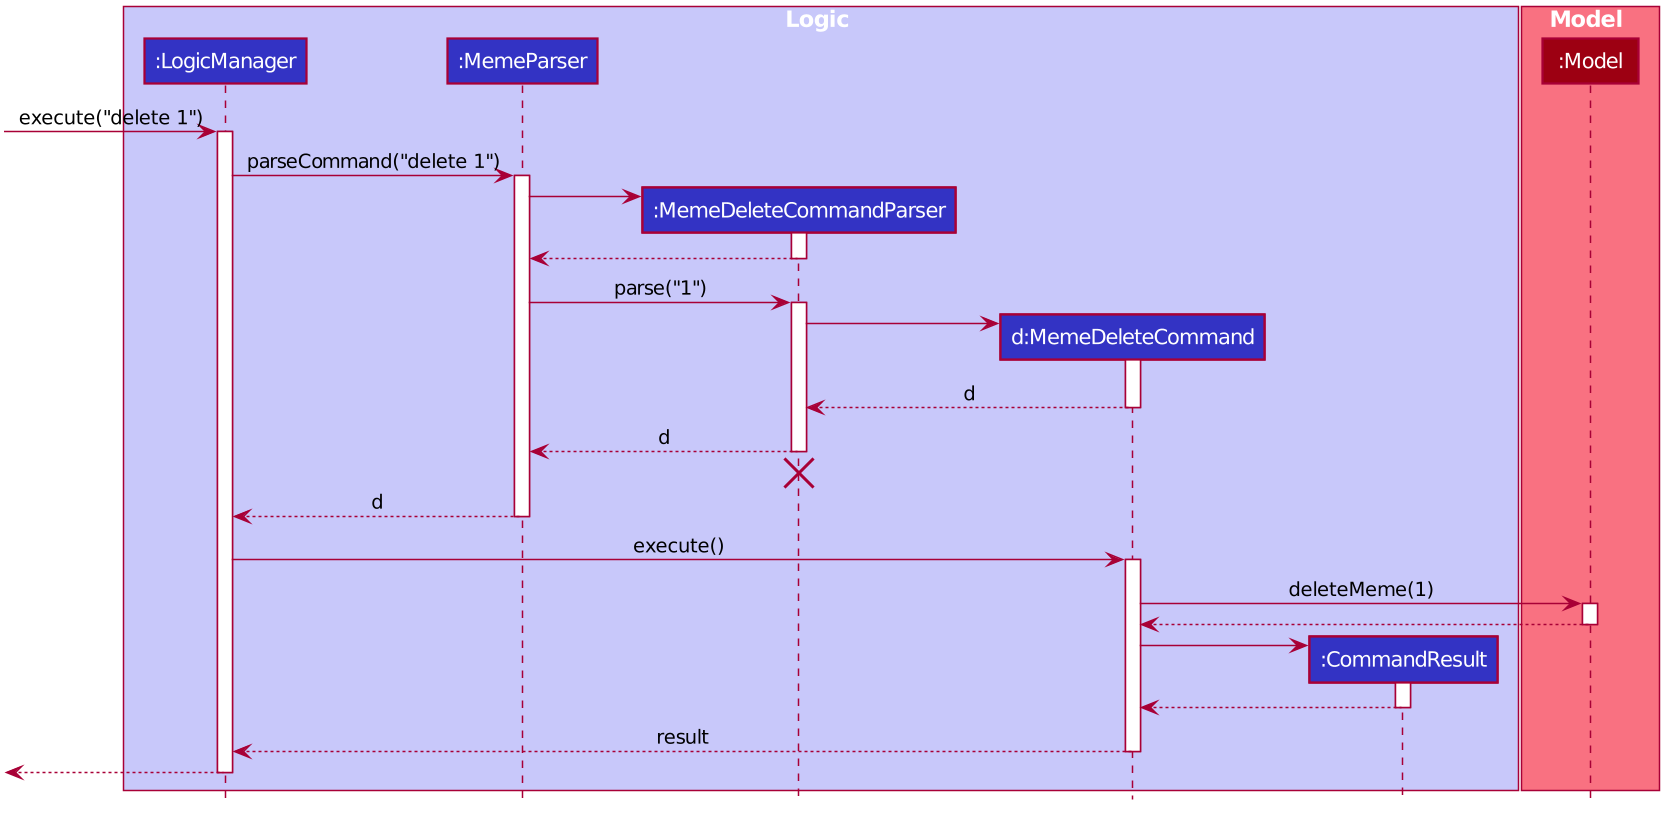

The diagram above was rendered by PlantUML. Its source (embedded in the PNG):
@startuml
scale 1.5








skinparam BackgroundColor #FFFFFFF

skinparam Shadowing false

skinparam Class {
    FontColor #FFFFFF
    BorderThickness 1
    BorderColor #FFFFFF
    StereotypeFontColor #FFFFFF
    FontName Arial
}

skinparam Actor {
    BorderColor #000000
    Color #000000
    FontName Arial
}

skinparam Sequence {
    MessageAlign center
    BoxFontSize 15
    BoxPadding 0
    BoxFontColor #FFFFFF
    FontName Arial
}

skinparam Participant {
    FontColor #FFFFFFF
    Padding 20
}

skinparam MinClassWidth 50
skinparam ParticipantPadding 10
skinparam Shadowing false
skinparam DefaultTextAlignment center
skinparam packageStyle Rectangle

hide footbox
hide members
hide circle

box Logic #C8C8FA
participant ":LogicManager" as LogicManager #3333C4
participant ":MemeParser" as MemeParser #3333C4
participant ":MemeDeleteCommandParser" as MemeDeleteCommandParser #3333C4
participant "d:MemeDeleteCommand" as MemeDeleteCommand #3333C4
participant ":CommandResult" as CommandResult #3333C4
end box

box Model #F97181
participant ":Model" as Model #9D0012
end box

[-> LogicManager : execute("delete 1")
activate LogicManager

LogicManager -> MemeParser : parseCommand("delete 1")
activate MemeParser

create MemeDeleteCommandParser
MemeParser -> MemeDeleteCommandParser
activate MemeDeleteCommandParser

MemeDeleteCommandParser --> MemeParser
deactivate MemeDeleteCommandParser

MemeParser -> MemeDeleteCommandParser : parse("1")
activate MemeDeleteCommandParser

create MemeDeleteCommand
MemeDeleteCommandParser -> MemeDeleteCommand
activate MemeDeleteCommand

MemeDeleteCommand --> MemeDeleteCommandParser : d
deactivate MemeDeleteCommand

MemeDeleteCommandParser --> MemeParser : d
deactivate MemeDeleteCommandParser
MemeDeleteCommandParser -[hidden]-> MemeParser
destroy MemeDeleteCommandParser

MemeParser --> LogicManager : d
deactivate MemeParser

LogicManager -> MemeDeleteCommand : execute()
activate MemeDeleteCommand

MemeDeleteCommand -> Model : deleteMeme(1)
activate Model

Model --> MemeDeleteCommand
deactivate Model

create CommandResult
MemeDeleteCommand -> CommandResult
activate CommandResult

CommandResult --> MemeDeleteCommand
deactivate CommandResult

MemeDeleteCommand --> LogicManager : result
deactivate MemeDeleteCommand

[<--LogicManager
deactivate LogicManager
@enduml